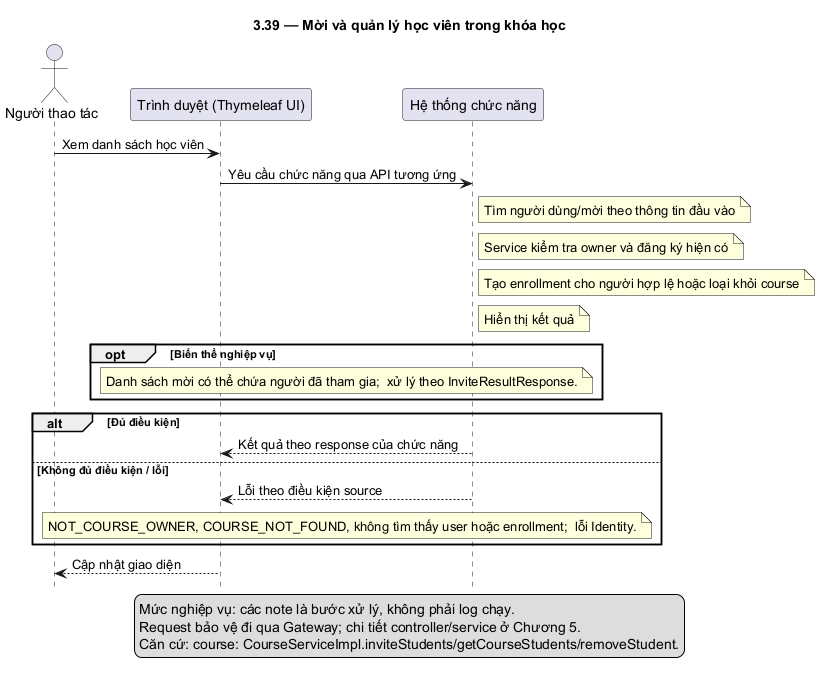

The diagram above was rendered by PlantUML. Its source (embedded in the PNG):
@startuml
skinparam defaultFontName DejaVu Sans
skinparam shadowing false
hide footbox
title 3.39 — Mời và quản lý học viên trong khóa học
actor "Người thao tác" as U
participant "Trình duyệt (Thymeleaf UI)" as F
participant "Hệ thống chức năng" as B
U -> F: Xem danh sách học viên
F -> B: Yêu cầu chức năng qua API tương ứng
note right of B: Tìm người dùng/mời theo thông tin đầu vào
note right of B: Service kiểm tra owner và đăng ký hiện có
note right of B: Tạo enrollment cho người hợp lệ hoặc loại khỏi course
note right of B: Hiển thị kết quả
opt Biến thể nghiệp vụ
note over F,B: Danh sách mời có thể chứa người đã tham gia;  xử lý theo InviteResultResponse.
end
alt Đủ điều kiện
B --> F: Kết quả theo response của chức năng
else Không đủ điều kiện / lỗi
B --> F: Lỗi theo điều kiện source
note over F,B: NOT_COURSE_OWNER, COURSE_NOT_FOUND, không tìm thấy user hoặc enrollment;  lỗi Identity.
end
F --> U: Cập nhật giao diện
legend bottom
Mức nghiệp vụ: các note là bước xử lý, không phải log chạy.
Request bảo vệ đi qua Gateway; chi tiết controller/service ở Chương 5.
Căn cứ: course: CourseServiceImpl.inviteStudents/getCourseStudents/removeStudent.
endlegend
@enduml